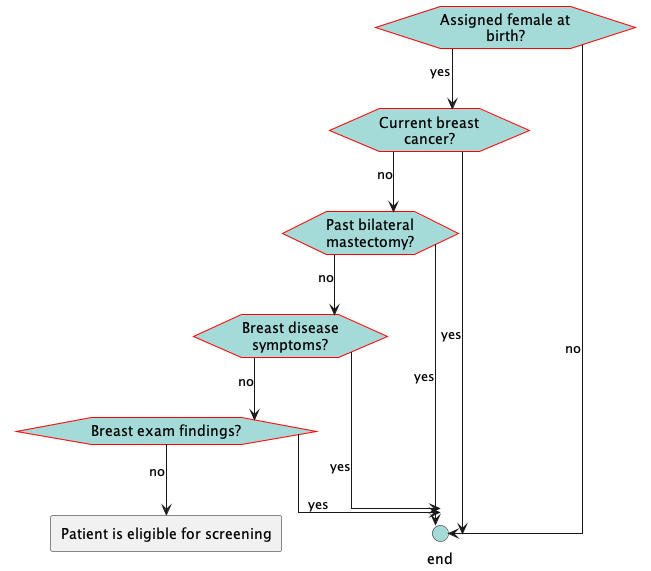

The diagram above was rendered by PlantUML. Its source (embedded in the PNG):
@startuml
hide stereotype
skinparam linetype ortho
<style>
hexagon {
    MaximumWidth: 150 
    BackGroundColor: A4DBD8 
    LineThickness: 1 
    LineColor: red 
    HorizontalAlignment: center
}
rectangle {
    MaximumWidth: 250 
    HorizontalAlignment: center
}
.end {
    BackGroundColor: #A4DBD8
}
</style>
hexagon "Assigned female at birth?" as eve_female [[#eve-female]]
hexagon "Current breast cancer?" as eve_breastca [[#eve-breastca]]
hexagon "Past bilateral mastectomy?" as eve_mastectomy [[#eve-mastectomy]]
hexagon "Breast disease symptoms?" as eve_breastsymptoms [[#eve-breastsymptoms]]
hexagon "Breast exam findings?" as eve_breastfindings [[#eve-breastfindings]]
circle "end" as end_noteligible <<end>>
rectangle "Patient is eligible for screening" as act_eligible [[#act-eligible]]
eve_female-->eve_breastca: yes
eve_female-->end_noteligible: no
eve_breastca-->eve_mastectomy: no
eve_breastca-->end_noteligible: yes
eve_mastectomy-->eve_breastsymptoms: no
eve_mastectomy-->end_noteligible: yes
eve_breastsymptoms-->end_noteligible: yes
eve_breastsymptoms-->eve_breastfindings: no
eve_breastfindings-->end_noteligible: yes
eve_breastfindings-->act_eligible: no
@enduml